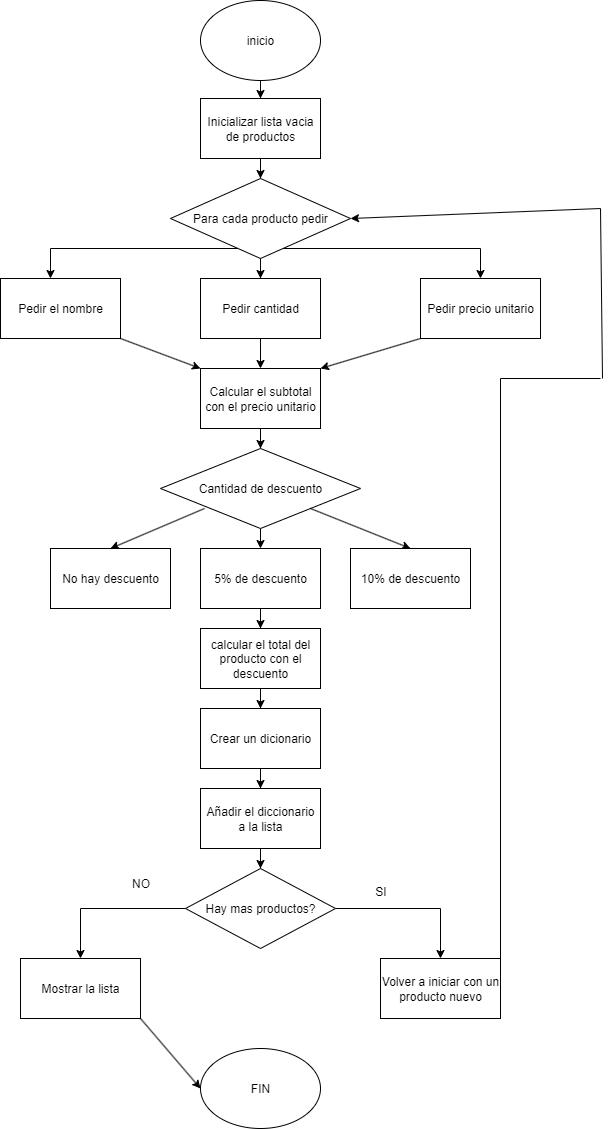

The diagram above was exported from draw.io. Its source (the exported page's mxGraphModel, read from the mxfile embedded in the PNG):
<mxGraphModel dx="872" dy="2821" grid="1" gridSize="10" guides="1" tooltips="1" connect="1" arrows="1" fold="1" page="1" pageScale="1" pageWidth="827" pageHeight="1169" math="0" shadow="0">
  <root>
    <mxCell id="0" />
    <mxCell id="1" parent="0" />
    <mxCell id="YeY9qtwA4aIY7YgwRkYX-3" value="" style="edgeStyle=orthogonalEdgeStyle;rounded=0;orthogonalLoop=1;jettySize=auto;html=1;" edge="1" parent="1" source="YeY9qtwA4aIY7YgwRkYX-1" target="YeY9qtwA4aIY7YgwRkYX-2">
      <mxGeometry relative="1" as="geometry" />
    </mxCell>
    <mxCell id="YeY9qtwA4aIY7YgwRkYX-1" value="inicio" style="ellipse;whiteSpace=wrap;html=1;" vertex="1" parent="1">
      <mxGeometry x="340" y="-2338" width="120" height="80" as="geometry" />
    </mxCell>
    <mxCell id="YeY9qtwA4aIY7YgwRkYX-5" value="" style="edgeStyle=orthogonalEdgeStyle;rounded=0;orthogonalLoop=1;jettySize=auto;html=1;" edge="1" parent="1" source="YeY9qtwA4aIY7YgwRkYX-2" target="YeY9qtwA4aIY7YgwRkYX-4">
      <mxGeometry relative="1" as="geometry" />
    </mxCell>
    <mxCell id="YeY9qtwA4aIY7YgwRkYX-2" value="Inicializar lista vacia de productos" style="whiteSpace=wrap;html=1;" vertex="1" parent="1">
      <mxGeometry x="340" y="-2240" width="120" height="60" as="geometry" />
    </mxCell>
    <mxCell id="YeY9qtwA4aIY7YgwRkYX-7" value="" style="edgeStyle=orthogonalEdgeStyle;rounded=0;orthogonalLoop=1;jettySize=auto;html=1;" edge="1" parent="1" source="YeY9qtwA4aIY7YgwRkYX-4" target="YeY9qtwA4aIY7YgwRkYX-6">
      <mxGeometry relative="1" as="geometry" />
    </mxCell>
    <mxCell id="YeY9qtwA4aIY7YgwRkYX-9" value="" style="edgeStyle=orthogonalEdgeStyle;rounded=0;orthogonalLoop=1;jettySize=auto;html=1;" edge="1" parent="1" source="YeY9qtwA4aIY7YgwRkYX-4" target="YeY9qtwA4aIY7YgwRkYX-8">
      <mxGeometry relative="1" as="geometry">
        <Array as="points">
          <mxPoint x="190" y="-2090" />
        </Array>
      </mxGeometry>
    </mxCell>
    <mxCell id="YeY9qtwA4aIY7YgwRkYX-11" value="" style="edgeStyle=orthogonalEdgeStyle;rounded=0;orthogonalLoop=1;jettySize=auto;html=1;" edge="1" parent="1" source="YeY9qtwA4aIY7YgwRkYX-4" target="YeY9qtwA4aIY7YgwRkYX-10">
      <mxGeometry relative="1" as="geometry">
        <Array as="points">
          <mxPoint x="620" y="-2090" />
        </Array>
      </mxGeometry>
    </mxCell>
    <mxCell id="YeY9qtwA4aIY7YgwRkYX-4" value="Para cada producto pedir" style="rhombus;whiteSpace=wrap;html=1;" vertex="1" parent="1">
      <mxGeometry x="310" y="-2160" width="180" height="80" as="geometry" />
    </mxCell>
    <mxCell id="YeY9qtwA4aIY7YgwRkYX-13" value="" style="edgeStyle=orthogonalEdgeStyle;rounded=0;orthogonalLoop=1;jettySize=auto;html=1;" edge="1" parent="1" source="YeY9qtwA4aIY7YgwRkYX-6" target="YeY9qtwA4aIY7YgwRkYX-12">
      <mxGeometry relative="1" as="geometry" />
    </mxCell>
    <mxCell id="YeY9qtwA4aIY7YgwRkYX-6" value="Pedir cantidad" style="whiteSpace=wrap;html=1;" vertex="1" parent="1">
      <mxGeometry x="340" y="-2060" width="120" height="60" as="geometry" />
    </mxCell>
    <mxCell id="YeY9qtwA4aIY7YgwRkYX-8" value="Pedir el nombre" style="whiteSpace=wrap;html=1;" vertex="1" parent="1">
      <mxGeometry x="140" y="-2060" width="120" height="60" as="geometry" />
    </mxCell>
    <mxCell id="YeY9qtwA4aIY7YgwRkYX-10" value="Pedir precio unitario" style="whiteSpace=wrap;html=1;" vertex="1" parent="1">
      <mxGeometry x="560" y="-2060" width="120" height="60" as="geometry" />
    </mxCell>
    <mxCell id="YeY9qtwA4aIY7YgwRkYX-18" value="" style="edgeStyle=orthogonalEdgeStyle;rounded=0;orthogonalLoop=1;jettySize=auto;html=1;" edge="1" parent="1" source="YeY9qtwA4aIY7YgwRkYX-12" target="YeY9qtwA4aIY7YgwRkYX-17">
      <mxGeometry relative="1" as="geometry" />
    </mxCell>
    <mxCell id="YeY9qtwA4aIY7YgwRkYX-12" value="Calcular el subtotal con el precio unitario" style="rounded=0;whiteSpace=wrap;html=1;" vertex="1" parent="1">
      <mxGeometry x="340" y="-1970" width="120" height="60" as="geometry" />
    </mxCell>
    <mxCell id="YeY9qtwA4aIY7YgwRkYX-15" value="" style="endArrow=classic;html=1;rounded=0;exitX=0;exitY=1;exitDx=0;exitDy=0;entryX=1;entryY=0;entryDx=0;entryDy=0;" edge="1" parent="1" source="YeY9qtwA4aIY7YgwRkYX-10" target="YeY9qtwA4aIY7YgwRkYX-12">
      <mxGeometry width="50" height="50" relative="1" as="geometry">
        <mxPoint x="460" y="-1760" as="sourcePoint" />
        <mxPoint x="510" y="-1810" as="targetPoint" />
      </mxGeometry>
    </mxCell>
    <mxCell id="YeY9qtwA4aIY7YgwRkYX-16" value="" style="endArrow=classic;html=1;rounded=0;exitX=1;exitY=1;exitDx=0;exitDy=0;entryX=0;entryY=0;entryDx=0;entryDy=0;" edge="1" parent="1" source="YeY9qtwA4aIY7YgwRkYX-8" target="YeY9qtwA4aIY7YgwRkYX-12">
      <mxGeometry width="50" height="50" relative="1" as="geometry">
        <mxPoint x="230" y="-1760" as="sourcePoint" />
        <mxPoint x="490" y="-1690" as="targetPoint" />
      </mxGeometry>
    </mxCell>
    <mxCell id="YeY9qtwA4aIY7YgwRkYX-17" value="Cantidad de descuento" style="rhombus;whiteSpace=wrap;html=1;rounded=0;" vertex="1" parent="1">
      <mxGeometry x="300" y="-1890" width="200" height="80" as="geometry" />
    </mxCell>
    <mxCell id="YeY9qtwA4aIY7YgwRkYX-19" value="" style="endArrow=classic;html=1;rounded=0;exitX=0.22;exitY=0.75;exitDx=0;exitDy=0;exitPerimeter=0;entryX=0.5;entryY=0;entryDx=0;entryDy=0;" edge="1" parent="1" source="YeY9qtwA4aIY7YgwRkYX-17" target="YeY9qtwA4aIY7YgwRkYX-23">
      <mxGeometry width="50" height="50" relative="1" as="geometry">
        <mxPoint x="210" y="-1540" as="sourcePoint" />
        <mxPoint x="250" y="-1440" as="targetPoint" />
      </mxGeometry>
    </mxCell>
    <mxCell id="YeY9qtwA4aIY7YgwRkYX-20" value="" style="endArrow=classic;html=1;rounded=0;exitX=1;exitY=1;exitDx=0;exitDy=0;entryX=0.5;entryY=0;entryDx=0;entryDy=0;" edge="1" parent="1" source="YeY9qtwA4aIY7YgwRkYX-17" target="YeY9qtwA4aIY7YgwRkYX-24">
      <mxGeometry width="50" height="50" relative="1" as="geometry">
        <mxPoint x="440" y="-1430" as="sourcePoint" />
        <mxPoint x="550" y="-1440" as="targetPoint" />
      </mxGeometry>
    </mxCell>
    <mxCell id="YeY9qtwA4aIY7YgwRkYX-21" value="" style="endArrow=classic;html=1;rounded=0;exitX=0.5;exitY=1;exitDx=0;exitDy=0;entryX=0.5;entryY=0;entryDx=0;entryDy=0;" edge="1" parent="1" source="YeY9qtwA4aIY7YgwRkYX-17" target="YeY9qtwA4aIY7YgwRkYX-22">
      <mxGeometry width="50" height="50" relative="1" as="geometry">
        <mxPoint x="440" y="-1430" as="sourcePoint" />
        <mxPoint x="400" y="-1440" as="targetPoint" />
      </mxGeometry>
    </mxCell>
    <mxCell id="YeY9qtwA4aIY7YgwRkYX-26" value="" style="edgeStyle=orthogonalEdgeStyle;rounded=0;orthogonalLoop=1;jettySize=auto;html=1;" edge="1" parent="1" source="YeY9qtwA4aIY7YgwRkYX-22" target="YeY9qtwA4aIY7YgwRkYX-25">
      <mxGeometry relative="1" as="geometry" />
    </mxCell>
    <mxCell id="YeY9qtwA4aIY7YgwRkYX-22" value="5% de descuento" style="rounded=0;whiteSpace=wrap;html=1;" vertex="1" parent="1">
      <mxGeometry x="340" y="-1790" width="120" height="60" as="geometry" />
    </mxCell>
    <mxCell id="YeY9qtwA4aIY7YgwRkYX-23" value="No hay descuento" style="rounded=0;whiteSpace=wrap;html=1;" vertex="1" parent="1">
      <mxGeometry x="190" y="-1790" width="120" height="60" as="geometry" />
    </mxCell>
    <mxCell id="YeY9qtwA4aIY7YgwRkYX-24" value="10% de descuento" style="rounded=0;whiteSpace=wrap;html=1;" vertex="1" parent="1">
      <mxGeometry x="490" y="-1790" width="120" height="60" as="geometry" />
    </mxCell>
    <mxCell id="YeY9qtwA4aIY7YgwRkYX-28" value="" style="edgeStyle=orthogonalEdgeStyle;rounded=0;orthogonalLoop=1;jettySize=auto;html=1;" edge="1" parent="1" source="YeY9qtwA4aIY7YgwRkYX-25" target="YeY9qtwA4aIY7YgwRkYX-27">
      <mxGeometry relative="1" as="geometry" />
    </mxCell>
    <mxCell id="YeY9qtwA4aIY7YgwRkYX-25" value="calcular el total del producto con el descuento" style="rounded=0;whiteSpace=wrap;html=1;" vertex="1" parent="1">
      <mxGeometry x="340" y="-1710" width="120" height="60" as="geometry" />
    </mxCell>
    <mxCell id="YeY9qtwA4aIY7YgwRkYX-30" value="" style="edgeStyle=orthogonalEdgeStyle;rounded=0;orthogonalLoop=1;jettySize=auto;html=1;" edge="1" parent="1" source="YeY9qtwA4aIY7YgwRkYX-27" target="YeY9qtwA4aIY7YgwRkYX-29">
      <mxGeometry relative="1" as="geometry" />
    </mxCell>
    <mxCell id="YeY9qtwA4aIY7YgwRkYX-27" value="Crear un dicionario" style="whiteSpace=wrap;html=1;rounded=0;" vertex="1" parent="1">
      <mxGeometry x="340" y="-1630" width="120" height="60" as="geometry" />
    </mxCell>
    <mxCell id="YeY9qtwA4aIY7YgwRkYX-34" value="" style="edgeStyle=orthogonalEdgeStyle;rounded=0;orthogonalLoop=1;jettySize=auto;html=1;" edge="1" parent="1" source="YeY9qtwA4aIY7YgwRkYX-29" target="YeY9qtwA4aIY7YgwRkYX-33">
      <mxGeometry relative="1" as="geometry" />
    </mxCell>
    <mxCell id="YeY9qtwA4aIY7YgwRkYX-29" value="Añadir el diccionario a la lista" style="whiteSpace=wrap;html=1;rounded=0;" vertex="1" parent="1">
      <mxGeometry x="340" y="-1550" width="120" height="60" as="geometry" />
    </mxCell>
    <mxCell id="YeY9qtwA4aIY7YgwRkYX-36" value="" style="edgeStyle=orthogonalEdgeStyle;rounded=0;orthogonalLoop=1;jettySize=auto;html=1;" edge="1" parent="1" source="YeY9qtwA4aIY7YgwRkYX-33" target="YeY9qtwA4aIY7YgwRkYX-35">
      <mxGeometry relative="1" as="geometry" />
    </mxCell>
    <mxCell id="YeY9qtwA4aIY7YgwRkYX-39" value="" style="edgeStyle=orthogonalEdgeStyle;rounded=0;orthogonalLoop=1;jettySize=auto;html=1;" edge="1" parent="1" source="YeY9qtwA4aIY7YgwRkYX-33" target="YeY9qtwA4aIY7YgwRkYX-38">
      <mxGeometry relative="1" as="geometry" />
    </mxCell>
    <mxCell id="YeY9qtwA4aIY7YgwRkYX-33" value="Hay mas productos?" style="rhombus;whiteSpace=wrap;html=1;rounded=0;" vertex="1" parent="1">
      <mxGeometry x="325" y="-1470" width="150" height="80" as="geometry" />
    </mxCell>
    <mxCell id="YeY9qtwA4aIY7YgwRkYX-35" value="Volver a iniciar con un producto nuevo" style="whiteSpace=wrap;html=1;rounded=0;" vertex="1" parent="1">
      <mxGeometry x="520" y="-1380" width="120" height="60" as="geometry" />
    </mxCell>
    <mxCell id="YeY9qtwA4aIY7YgwRkYX-38" value="Mostrar la lista" style="whiteSpace=wrap;html=1;rounded=0;" vertex="1" parent="1">
      <mxGeometry x="160" y="-1380" width="120" height="60" as="geometry" />
    </mxCell>
    <mxCell id="YeY9qtwA4aIY7YgwRkYX-40" value="FIN" style="ellipse;whiteSpace=wrap;html=1;" vertex="1" parent="1">
      <mxGeometry x="340" y="-1290" width="120" height="80" as="geometry" />
    </mxCell>
    <mxCell id="YeY9qtwA4aIY7YgwRkYX-41" value="" style="endArrow=classic;html=1;rounded=0;entryX=0;entryY=0.5;entryDx=0;entryDy=0;exitX=1;exitY=1;exitDx=0;exitDy=0;" edge="1" parent="1" source="YeY9qtwA4aIY7YgwRkYX-38" target="YeY9qtwA4aIY7YgwRkYX-40">
      <mxGeometry width="50" height="50" relative="1" as="geometry">
        <mxPoint x="200" y="-1240" as="sourcePoint" />
        <mxPoint x="250" y="-1290" as="targetPoint" />
      </mxGeometry>
    </mxCell>
    <mxCell id="YeY9qtwA4aIY7YgwRkYX-43" value="NO" style="text;html=1;align=center;verticalAlign=middle;resizable=0;points=[];autosize=1;strokeColor=none;fillColor=none;" vertex="1" parent="1">
      <mxGeometry x="260" y="-1470" width="40" height="30" as="geometry" />
    </mxCell>
    <mxCell id="YeY9qtwA4aIY7YgwRkYX-45" value="SI" style="text;html=1;align=center;verticalAlign=middle;resizable=0;points=[];autosize=1;strokeColor=none;fillColor=none;" vertex="1" parent="1">
      <mxGeometry x="505" y="-1462" width="30" height="30" as="geometry" />
    </mxCell>
    <mxCell id="YeY9qtwA4aIY7YgwRkYX-47" value="" style="endArrow=none;html=1;rounded=0;exitX=1;exitY=0;exitDx=0;exitDy=0;" edge="1" parent="1" source="YeY9qtwA4aIY7YgwRkYX-35">
      <mxGeometry width="50" height="50" relative="1" as="geometry">
        <mxPoint x="670" y="-1770" as="sourcePoint" />
        <mxPoint x="640" y="-1960" as="targetPoint" />
      </mxGeometry>
    </mxCell>
    <mxCell id="YeY9qtwA4aIY7YgwRkYX-48" value="" style="endArrow=none;html=1;rounded=0;" edge="1" parent="1">
      <mxGeometry width="50" height="50" relative="1" as="geometry">
        <mxPoint x="640" y="-1960" as="sourcePoint" />
        <mxPoint x="740" y="-1960" as="targetPoint" />
      </mxGeometry>
    </mxCell>
    <mxCell id="YeY9qtwA4aIY7YgwRkYX-49" value="" style="endArrow=none;html=1;rounded=0;" edge="1" parent="1">
      <mxGeometry width="50" height="50" relative="1" as="geometry">
        <mxPoint x="740" y="-2130" as="sourcePoint" />
        <mxPoint x="742" y="-1960" as="targetPoint" />
      </mxGeometry>
    </mxCell>
    <mxCell id="YeY9qtwA4aIY7YgwRkYX-50" value="" style="endArrow=classic;html=1;rounded=0;entryX=1;entryY=0.5;entryDx=0;entryDy=0;" edge="1" parent="1" target="YeY9qtwA4aIY7YgwRkYX-4">
      <mxGeometry width="50" height="50" relative="1" as="geometry">
        <mxPoint x="740" y="-2130" as="sourcePoint" />
        <mxPoint x="380" y="-2130" as="targetPoint" />
      </mxGeometry>
    </mxCell>
  </root>
</mxGraphModel>